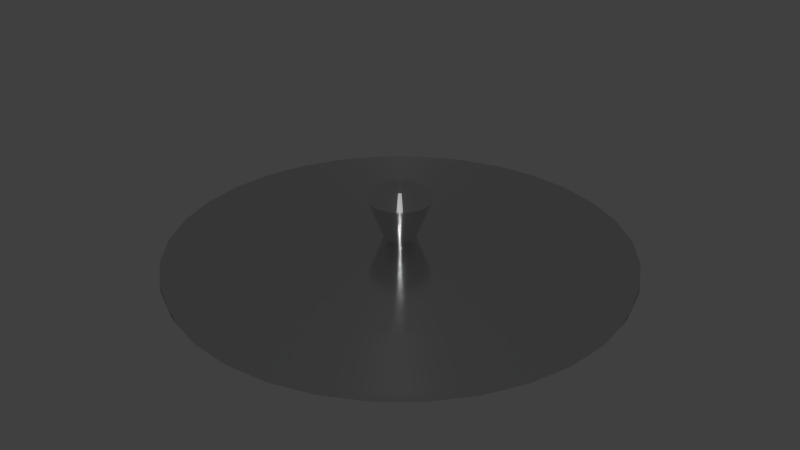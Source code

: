 # Source: sl-pot2.blend  (saved by Blender 2.76.0; exported with 4.5.12 LTS)
import bpy
from mathutils import Matrix  # noqa: F401  (used for matrix-valued properties, if any)

bpy.ops.wm.read_factory_settings(use_empty=True)
scene = bpy.context.scene
scene.name = 'Scene'

# ---- collections
col_collection_1 = bpy.data.collections.new('Collection 1'); scene.collection.children.link(col_collection_1)

# ---- materials (node trees are filled in below, after node groups)
mat_material = bpy.data.materials.new('Material')
mat_material.alpha_threshold = 0.0
mat_material.diffuse_color = (1.0, 1.0, 1.0, 1.0)
mat_material.roughness = 0.5

# ---- material node trees
mat_material.use_nodes = True; mat_material.node_tree.nodes.clear()
_N = mat_material.node_tree.nodes; _L = mat_material.node_tree.links
n0 = _N.new('ShaderNodeOutputMaterial'); n0.name = 'Material Output'; n0.location = (300, 300)
n1 = _N.new('ShaderNodeBsdfAnisotropic'); n1.name = 'Anisotropic BSDF'; n1.location = (10, 300)
n1.distribution = 'GGX'
n1.inputs[0].default_value = (0.7357, 0.7357, 0.7357, 1.0)
n1.inputs[1].default_value = 0.1414
n1.inputs[2].default_value = 0.5
_L.new(n1.outputs[0], n0.inputs[0])
n0.is_active_output = True

# ---- world
world_world = bpy.data.worlds.new('World'); scene.world = world_world
world_world.color = (0.05088, 0.05088, 0.05088)
world_world.use_sun_shadow = False
world_world.sun_shadow_jitter_overblur = 0.0
world_world.cycles.sampling_method = 'MANUAL'
world_world.cycles.sample_map_resolution = 256

# ---- meshes
me_circle = bpy.data.meshes.new('Circle')
me_circle.from_pydata([(0.03002, 0.1509, 1.221), (0.05888, 0.1422, 1.221), (0.08548, 0.1279, 1.221), (0.1088, 0.1088, 1.221), (0.1279, 0.08549, 1.221), (0.1422, 0.05888, 1.221), (0.1509, 0.03002, 1.221), (0.1539, 3.643e-07, 1.221), (0.1509, -0.03002, 1.221), (0.1422, -0.05888, 1.221), (0.1279, -0.08548, 1.221), (0.1088, -0.1088, 1.221), (0.08548, -0.1279, 1.221), (0.05888, -0.1422, 1.221), (0.03002, -0.1509, 1.221), (6.191e-08, -0.1539, 1.221), (-0.03002, -0.1509, 1.221), (-0.05888, -0.1422, 1.221), (-0.08548, -0.1279, 1.221), (-0.1088, -0.1088, 1.221), (-0.1279, -0.08548, 1.221), (-0.1422, -0.05888, 1.221), (-0.1509, -0.03002, 1.221), (-0.1539, 2.274e-07, 1.221), (-0.1509, 0.03002, 1.221), (-0.1422, 0.05888, 1.221), (-0.1279, 0.08549, 1.221), (-0.1088, 0.1088, 1.221), (-0.08548, 0.1279, 1.221), (-0.05888, 0.1422, 1.221), (-0.03002, 0.1509, 1.221), (1.177e-08, 0.1539, 1.221), (1.843e-08, 0.08451, 1.288), (-0.01649, 0.08288, 1.288), (-0.03234, 0.07808, 1.288), (-0.04695, 0.07027, 1.288), (-0.05976, 0.05976, 1.288), (-0.07027, 0.04695, 1.288), (-0.07808, 0.03234, 1.288), (-0.08288, 0.01649, 1.288), (-0.08451, 2.435e-07, 1.288), (-0.08288, -0.01649, 1.288), (-0.07808, -0.03234, 1.288), (-0.07027, -0.04695, 1.288), (-0.05976, -0.05976, 1.288), (-0.04695, -0.07027, 1.288), (-0.03234, -0.07808, 1.288), (-0.01649, -0.08288, 1.288), (4.596e-08, -0.08451, 1.288), (0.01649, -0.08288, 1.288), (0.03234, -0.07808, 1.288), (0.04695, -0.07027, 1.288), (0.05976, -0.05976, 1.288), (0.07027, -0.04695, 1.288), (0.07808, -0.03234, 1.288), (0.08288, -0.01649, 1.288), (0.08451, 3.187e-07, 1.288), (0.08288, 0.01649, 1.288), (0.07808, 0.03234, 1.288), (0.07027, 0.04695, 1.288), (0.05976, 0.05976, 1.288), (0.04695, 0.07027, 1.288), (0.03234, 0.07808, 1.288), (0.01649, 0.08288, 1.288), (-8.863e-09, 0.8365, 1.005), (-0.1632, 0.8204, 1.005), (-0.3201, 0.7728, 1.005), (-0.4647, 0.6955, 1.005), (-0.5915, 0.5915, 1.005), (-0.6955, 0.4647, 1.005), (-0.7728, 0.3201, 1.005), (-0.8204, 0.1632, 1.005), (-0.8365, 1.132e-07, 1.005), (-0.8204, -0.1632, 1.005), (-0.7728, -0.3201, 1.005), (-0.6955, -0.4647, 1.005), (-0.5915, -0.5915, 1.005), (-0.4647, -0.6955, 1.005), (-0.3201, -0.7728, 1.005), (-0.1632, -0.8204, 1.005), (2.637e-07, -0.8365, 1.005), (0.1632, -0.8204, 1.005), (0.3201, -0.7728, 1.005), (0.4647, -0.6955, 1.005), (0.5915, -0.5915, 1.005), (0.6955, -0.4647, 1.005), (0.7728, -0.3201, 1.005), (0.8204, -0.1632, 1.005), (0.8365, 8.577e-07, 1.005), (0.8204, 0.1632, 1.005), (0.7728, 0.3201, 1.005), (0.6955, 0.4647, 1.005), (0.5915, 0.5915, 1.005), (0.4647, 0.6955, 1.005), (0.3201, 0.7728, 1.005), (0.1632, 0.8204, 1.005), (-6.597e-08, 0.07639, 1.021), (-0.0149, 0.07492, 1.021), (-0.02923, 0.07058, 1.021), (-0.04244, 0.06352, 1.021), (-0.05402, 0.05402, 1.021), (-0.06352, 0.04244, 1.021), (-0.07058, 0.02923, 1.021), (-0.07492, 0.0149, 1.021), (-0.07639, 2.456e-07, 1.021), (-0.07492, -0.0149, 1.021), (-0.07058, -0.02923, 1.021), (-0.06352, -0.04244, 1.021), (-0.05402, -0.05402, 1.021), (-0.04244, -0.06352, 1.021), (-0.02923, -0.07058, 1.021), (-0.0149, -0.07492, 1.021), (-4.108e-08, -0.07639, 1.021), (0.0149, -0.07492, 1.021), (0.02923, -0.07058, 1.021), (0.04244, -0.06352, 1.021), (0.05402, -0.05402, 1.021), (0.06352, -0.04244, 1.021), (0.07058, -0.02923, 1.021), (0.07492, -0.0149, 1.021), (0.07639, 3.136e-07, 1.021), (0.07492, 0.0149, 1.021), (0.07058, 0.02923, 1.021), (0.06352, 0.04244, 1.021), (0.05402, 0.05402, 1.021), (0.04244, 0.06352, 1.021), (0.02923, 0.07058, 1.021), (0.0149, 0.07492, 1.021), (1.699e-08, 1.142, 0.9398), (-0.2228, 1.12, 0.9398), (-0.437, 1.055, 0.9398), (-0.6344, 0.9495, 0.9398), (-0.8075, 0.8075, 0.9398), (-0.9495, 0.6344, 0.9398), (-1.055, 0.437, 0.9398), (-1.12, 0.2228, 0.9398), (-1.142, 4.565e-08, 0.9398), (-1.12, -0.2228, 0.9398), (-1.055, -0.437, 0.9398), (-0.9495, -0.6344, 0.9398), (-0.8075, -0.8075, 0.9398), (-0.6344, -0.9495, 0.9398), (-0.437, -1.055, 0.9398), (-0.2228, -1.12, 0.9398), (3.891e-07, -1.142, 0.9398), (0.2228, -1.12, 0.9398), (0.437, -1.055, 0.9398), (0.6344, -0.9495, 0.9398), (0.8075, -0.8075, 0.9398), (0.9495, -0.6344, 0.9398), (1.055, -0.437, 0.9398), (1.12, -0.2228, 0.9398), (1.142, 1.062e-06, 0.9398), (1.12, 0.2228, 0.9398), (1.055, 0.437, 0.9398), (0.9495, 0.6344, 0.9398), (0.8075, 0.8075, 0.9398), (0.6344, 0.9495, 0.9398), (0.437, 1.055, 0.9398), (0.2228, 1.12, 0.9398), (-8.863e-09, 0.8365, 1.005), (-0.1632, 0.8204, 1.005), (-0.3201, 0.7728, 1.005), (-0.4647, 0.6955, 1.005), (-0.5915, 0.5915, 1.005), (-0.6955, 0.4647, 1.005), (-0.7728, 0.3201, 1.005), (-0.8204, 0.1632, 1.005), (-0.8365, 1.132e-07, 1.005), (-0.8204, -0.1632, 1.005), (-0.7728, -0.3201, 1.005), (-0.6955, -0.4647, 1.005), (-0.5915, -0.5915, 1.005), (-0.4647, -0.6955, 1.005), (-0.3201, -0.7728, 1.005), (-0.1632, -0.8204, 1.005), (2.637e-07, -0.8365, 1.005), (0.1632, -0.8204, 1.005), (0.3201, -0.7728, 1.005), (0.4647, -0.6955, 1.005), (0.5915, -0.5915, 1.005), (0.6955, -0.4647, 1.005), (0.7728, -0.3201, 1.005), (0.8204, -0.1632, 1.005), (0.8365, 8.577e-07, 1.005), (0.8204, 0.1632, 1.005), (0.7728, 0.3201, 1.005), (0.6955, 0.4647, 1.005), (0.5915, 0.5915, 1.005), (0.4647, 0.6955, 1.005), (0.3201, 0.7728, 1.005), (0.1632, 0.8204, 1.005), (-6.597e-08, 0.07639, 1.021), (-0.0149, 0.07492, 1.021), (-0.02923, 0.07058, 1.021), (-0.04244, 0.06352, 1.021), (-0.05402, 0.05402, 1.021), (-0.06352, 0.04244, 1.021), (-0.07058, 0.02923, 1.021), (-0.07492, 0.0149, 1.021), (-0.07639, 2.456e-07, 1.021), (-0.07492, -0.0149, 1.021), (-0.07058, -0.02923, 1.021), (-0.06352, -0.04244, 1.021), (-0.05402, -0.05402, 1.021), (-0.04244, -0.06352, 1.021), (-0.02923, -0.07058, 1.021), (-0.0149, -0.07492, 1.021), (-4.108e-08, -0.07639, 1.021), (0.0149, -0.07492, 1.021), (0.02923, -0.07058, 1.021), (0.04244, -0.06352, 1.021), (0.05402, -0.05402, 1.021), (0.06352, -0.04244, 1.021), (0.07058, -0.02923, 1.021), (0.07492, -0.0149, 1.021), (0.07639, 3.136e-07, 1.021), (0.07492, 0.0149, 1.021), (0.07058, 0.02923, 1.021), (0.06352, 0.04244, 1.021), (0.05402, 0.05402, 1.021), (0.04244, 0.06352, 1.021), (0.02923, 0.07058, 1.021), (0.0149, 0.07492, 1.021), (1.177e-08, 0.1539, 1.221), (-0.03002, 0.1509, 1.221), (-0.05888, 0.1422, 1.221), (-0.08548, 0.1279, 1.221), (-0.1088, 0.1088, 1.221), (-0.1279, 0.08549, 1.221), (-0.1422, 0.05888, 1.221), (-0.1509, 0.03002, 1.221), (-0.1539, 2.274e-07, 1.221), (-0.1509, -0.03002, 1.221), (-0.1422, -0.05888, 1.221), (-0.1279, -0.08548, 1.221), (-0.1088, -0.1088, 1.221), (-0.08548, -0.1279, 1.221), (-0.05888, -0.1422, 1.221), (-0.03002, -0.1509, 1.221), (6.191e-08, -0.1539, 1.221), (0.03002, -0.1509, 1.221), (0.05888, -0.1422, 1.221), (0.08548, -0.1279, 1.221), (0.1088, -0.1088, 1.221), (0.1279, -0.08548, 1.221), (0.1422, -0.05888, 1.221), (0.1509, -0.03002, 1.221), (0.1539, 3.643e-07, 1.221), (0.1509, 0.03002, 1.221), (0.1422, 0.05888, 1.221), (0.1279, 0.08549, 1.221), (0.1088, 0.1088, 1.221), (0.08548, 0.1279, 1.221), (0.05888, 0.1422, 1.221), (0.03002, 0.1509, 1.221), (1.843e-08, 0.08451, 1.288), (-0.01649, 0.08288, 1.288), (-0.03234, 0.07808, 1.288), (-0.04695, 0.07027, 1.288), (-0.05976, 0.05976, 1.288), (-0.07027, 0.04695, 1.288), (-0.07808, 0.03234, 1.288), (-0.08288, 0.01649, 1.288), (-0.08451, 2.435e-07, 1.288), (-0.08288, -0.01649, 1.288), (-0.07808, -0.03234, 1.288), (-0.07027, -0.04695, 1.288), (-0.05976, -0.05976, 1.288), (-0.04695, -0.07027, 1.288), (-0.03234, -0.07808, 1.288), (-0.01649, -0.08288, 1.288), (4.596e-08, -0.08451, 1.288), (0.01649, -0.08288, 1.288), (0.03234, -0.07808, 1.288), (0.04695, -0.07027, 1.288), (0.05976, -0.05976, 1.288), (0.07027, -0.04695, 1.288), (0.07808, -0.03234, 1.288), (0.08288, -0.01649, 1.288), (0.08451, 3.187e-07, 1.288), (0.08288, 0.01649, 1.288), (0.07808, 0.03234, 1.288), (0.07027, 0.04695, 1.288), (0.05976, 0.05976, 1.288), (0.04695, 0.07027, 1.288), (0.03234, 0.07808, 1.288), (0.01649, 0.08288, 1.288), (7.407e-09, 1.1, 0.8947), (-0.2146, 1.079, 0.8947), (-0.4209, 1.016, 0.8947), (-0.6111, 0.9145, 0.8947), (-0.7777, 0.7777, 0.8947), (-0.9145, 0.6111, 0.8947), (-1.016, 0.4209, 0.8947), (-1.079, 0.2146, 0.8947), (-1.1, 5.462e-08, 0.8947), (-1.079, -0.2146, 0.8947), (-1.016, -0.4209, 0.8947), (-0.9145, -0.6111, 0.8947), (-0.7777, -0.7777, 0.8947), (-0.6111, -0.9145, 0.8947), (-0.4209, -1.016, 0.8947), (-0.2146, -1.079, 0.8947), (3.658e-07, -1.1, 0.8947), (0.2146, -1.079, 0.8947), (0.4209, -1.016, 0.8947), (0.6111, -0.9145, 0.8947), (0.7777, -0.7777, 0.8947), (0.9145, -0.6111, 0.8947), (1.016, -0.4209, 0.8947), (1.079, -0.2146, 0.8947), (1.1, 1.034e-06, 0.8947), (1.079, 0.2146, 0.8947), (1.016, 0.4209, 0.8947), (0.9145, 0.6111, 0.8947), (0.7777, 0.7777, 0.8947), (0.6111, 0.9145, 0.8947), (0.4209, 1.016, 0.8947), (0.2146, 1.079, 0.8947), (9.178e-09, 1.131, 0.8747), (-0.2207, 1.109, 0.8747), (-0.4329, 1.045, 0.8747), (-0.6284, 0.9405, 0.8747), (-0.7998, 0.7998, 0.8747), (-0.9405, 0.6284, 0.8747), (-1.045, 0.4329, 0.8747), (-1.109, 0.2207, 0.8747), (-1.131, 4.956e-08, 0.8747), (-1.109, -0.2207, 0.8747), (-1.045, -0.4329, 0.8747), (-0.9405, -0.6284, 0.8747), (-0.7998, -0.7998, 0.8747), (-0.6284, -0.9405, 0.8747), (-0.4329, -1.045, 0.8747), (-0.2207, -1.109, 0.8747), (3.778e-07, -1.131, 0.8747), (0.2207, -1.109, 0.8747), (0.4329, -1.045, 0.8747), (0.6284, -0.9405, 0.8747), (0.7998, -0.7998, 0.8747), (0.9405, -0.6284, 0.8747), (1.045, -0.4329, 0.8747), (1.109, -0.2207, 0.8747), (1.131, 1.056e-06, 0.8747), (1.109, 0.2207, 0.8747), (1.045, 0.4329, 0.8747), (0.9405, 0.6284, 0.8747), (0.7998, 0.7998, 0.8747), (0.6284, 0.9405, 0.8747), (0.4329, 1.045, 0.8747), (0.2207, 1.109, 0.8747), (9.178e-09, 1.131, 0.8747), (-0.2207, 1.109, 0.8747), (-0.4329, 1.045, 0.8747), (-0.6284, 0.9405, 0.8747), (-0.7998, 0.7998, 0.8747), (-0.9405, 0.6284, 0.8747), (-1.045, 0.4329, 0.8747), (-1.109, 0.2207, 0.8747), (-1.131, 4.956e-08, 0.8747), (-1.109, -0.2207, 0.8747), (-1.045, -0.4329, 0.8747), (-0.9405, -0.6284, 0.8747), (-0.7998, -0.7998, 0.8747), (-0.6284, -0.9405, 0.8747), (-0.4329, -1.045, 0.8747), (-0.2207, -1.109, 0.8747), (3.778e-07, -1.131, 0.8747), (0.2207, -1.109, 0.8747), (0.4329, -1.045, 0.8747), (0.6284, -0.9405, 0.8747), (0.7998, -0.7998, 0.8747), (0.9405, -0.6284, 0.8747), (1.045, -0.4329, 0.8747), (1.109, -0.2207, 0.8747), (1.131, 1.056e-06, 0.8747), (1.109, 0.2207, 0.8747), (1.045, 0.4329, 0.8747), (0.9405, 0.6284, 0.8747), (0.7998, 0.7998, 0.8747), (0.6284, 0.9405, 0.8747), (0.4329, 1.045, 0.8747), (0.2207, 1.109, 0.8747), (1.699e-08, 1.142, 0.9029), (-0.2228, 1.12, 0.9029), (-0.437, 1.055, 0.9029), (-0.6344, 0.9495, 0.9029), (-0.8075, 0.8075, 0.9029), (-0.9495, 0.6344, 0.9029), (-1.055, 0.437, 0.9029), (-1.12, 0.2228, 0.9029), (-1.142, 4.565e-08, 0.9029), (-1.12, -0.2228, 0.9029), (-1.055, -0.437, 0.9029), (-0.9495, -0.6344, 0.9029), (-0.8075, -0.8075, 0.9029), (-0.6344, -0.9495, 0.9029), (-0.437, -1.055, 0.9029), (-0.2228, -1.12, 0.9029), (3.891e-07, -1.142, 0.9029), (0.2228, -1.12, 0.9029), (0.437, -1.055, 0.9029), (0.6344, -0.9495, 0.9029), (0.8075, -0.8075, 0.9029), (0.9495, -0.6344, 0.9029), (1.055, -0.437, 0.9029), (1.12, -0.2228, 0.9029), (1.142, 1.062e-06, 0.9029), (1.12, 0.2228, 0.9029), (1.055, 0.437, 0.9029), (0.9495, 0.6344, 0.9029), (0.8075, 0.8075, 0.9029), (0.6344, 0.9495, 0.9029), (0.437, 1.055, 0.9029), (0.2228, 1.12, 0.9029), (1.699e-08, 1.142, 0.9398), (-0.2228, 1.12, 0.9398), (-0.437, 1.055, 0.9398), (-0.6344, 0.9495, 0.9398), (-0.8075, 0.8075, 0.9398), (-0.9495, 0.6344, 0.9398), (-1.055, 0.437, 0.9398), (-1.12, 0.2228, 0.9398), (-1.142, 4.565e-08, 0.9398), (-1.12, -0.2228, 0.9398), (-1.055, -0.437, 0.9398), (-0.9495, -0.6344, 0.9398), (-0.8075, -0.8075, 0.9398), (-0.6344, -0.9495, 0.9398), (-0.437, -1.055, 0.9398), (-0.2228, -1.12, 0.9398), (3.891e-07, -1.142, 0.9398), (0.2228, -1.12, 0.9398), (0.437, -1.055, 0.9398), (0.6344, -0.9495, 0.9398), (0.8075, -0.8075, 0.9398), (0.9495, -0.6344, 0.9398), (1.055, -0.437, 0.9398), (1.12, -0.2228, 0.9398), (1.142, 1.062e-06, 0.9398), (1.12, 0.2228, 0.9398), (1.055, 0.437, 0.9398), (0.9495, 0.6344, 0.9398), (0.8075, 0.8075, 0.9398), (0.6344, 0.9495, 0.9398), (0.437, 1.055, 0.9398), (0.2228, 1.12, 0.9398), (-5.094e-08, 0.3779, 0.981), (-0.07373, 0.3707, 0.981), (-0.1446, 0.3492, 0.981), (-0.21, 0.3142, 0.981), (-0.2672, 0.2672, 0.981), (-0.3142, 0.21, 0.981), (-0.3492, 0.1446, 0.981), (-0.3707, 0.07373, 0.981), (-0.3779, 2.022e-07, 0.981), (-0.3707, -0.07373, 0.981), (-0.3492, -0.1446, 0.981), (-0.3142, -0.21, 0.981), (-0.2672, -0.2672, 0.981), (-0.21, -0.3142, 0.981), (-0.1446, -0.3492, 0.981), (-0.07373, -0.3707, 0.981), (7.221e-08, -0.3779, 0.981), (0.07373, -0.3707, 0.981), (0.1446, -0.3492, 0.981), (0.21, -0.3142, 0.981), (0.2672, -0.2672, 0.981), (0.3142, -0.21, 0.981), (0.3492, -0.1446, 0.981), (0.3707, -0.07373, 0.981), (0.3779, 5.386e-07, 0.981), (0.3707, 0.07373, 0.981), (0.3492, 0.1446, 0.981), (0.3142, 0.21, 0.981), (0.2672, 0.2672, 0.981), (0.21, 0.3142, 0.981), (0.1446, 0.3492, 0.981), (0.07373, 0.3707, 0.981)], [], [(371, 372, 404, 403), (357, 358, 390, 389), (370, 371, 403, 402), (383, 352, 384, 415), (356, 357, 389, 388), (369, 370, 402, 401), (382, 383, 415, 414), (355, 356, 388, 387), (368, 369, 401, 400), (381, 382, 414, 413), (354, 355, 387, 386), (367, 368, 400, 399), (380, 381, 413, 412), (353, 354, 386, 385), (366, 367, 399, 398), (379, 380, 412, 411), (352, 353, 385, 384), (365, 366, 398, 397), (378, 379, 411, 410), (364, 365, 397, 396), (377, 378, 410, 409), (363, 364, 396, 395), (376, 377, 409, 408), (362, 363, 395, 394), (375, 376, 408, 407), (361, 362, 394, 393), (374, 375, 407, 406), (360, 361, 393, 392), (373, 374, 406, 405), (359, 360, 392, 391), (407, 408, 440, 439), (372, 373, 405, 404), (21, 20, 267, 266), (8, 7, 280, 279), (22, 21, 266, 265), (9, 8, 279, 278), (23, 22, 265, 264), (10, 9, 278, 277), (24, 23, 264, 263), (11, 10, 277, 276), (25, 24, 263, 262), (12, 11, 276, 275), (26, 25, 262, 261), (13, 12, 275, 274), (0, 31, 256, 287), (27, 26, 261, 260), (14, 13, 274, 273), (1, 0, 287, 286), (28, 27, 260, 259), (15, 14, 273, 272), (2, 1, 286, 285), (29, 28, 259, 258), (16, 15, 272, 271), (3, 2, 285, 284), (30, 29, 258, 257), (17, 16, 271, 270), (4, 3, 284, 283), (31, 30, 257, 256), (18, 17, 270, 269), (5, 4, 283, 282), (19, 18, 269, 268), (6, 5, 282, 281), (20, 19, 268, 267), (7, 6, 281, 280), (33, 34, 35, 36, 37, 38, 39, 40, 41, 42, 43, 44, 45, 46, 47, 48, 49, 50, 51, 52, 53, 54, 55, 56, 57, 58, 59, 60, 61, 62, 63, 32), (95, 64, 96, 127), (82, 83, 115, 114), (69, 70, 102, 101), (83, 84, 116, 115), (70, 71, 103, 102), (84, 85, 117, 116), (71, 72, 104, 103), (85, 86, 118, 117), (72, 73, 105, 104), (86, 87, 119, 118), (73, 74, 106, 105), (87, 88, 120, 119), (74, 75, 107, 106), (88, 89, 121, 120), (75, 76, 108, 107), (89, 90, 122, 121), (76, 77, 109, 108), (90, 91, 123, 122), (77, 78, 110, 109), (64, 65, 97, 96), (91, 92, 124, 123), (78, 79, 111, 110), (65, 66, 98, 97), (92, 93, 125, 124), (79, 80, 112, 111), (66, 67, 99, 98), (93, 94, 126, 125), (80, 81, 113, 112), (67, 68, 100, 99), (94, 95, 127, 126), (81, 82, 114, 113), (68, 69, 101, 100), (154, 155, 187, 186), (141, 142, 174, 173), (128, 129, 161, 160), (155, 156, 188, 187), (142, 143, 175, 174), (129, 130, 162, 161), (156, 157, 189, 188), (143, 144, 176, 175), (130, 131, 163, 162), (157, 158, 190, 189), (144, 145, 177, 176), (131, 132, 164, 163), (158, 159, 191, 190), (145, 146, 178, 177), (132, 133, 165, 164), (159, 128, 160, 191), (146, 147, 179, 178), (133, 134, 166, 165), (147, 148, 180, 179), (134, 135, 167, 166), (148, 149, 181, 180), (135, 136, 168, 167), (149, 150, 182, 181), (136, 137, 169, 168), (150, 151, 183, 182), (137, 138, 170, 169), (151, 152, 184, 183), (138, 139, 171, 170), (152, 153, 185, 184), (139, 140, 172, 171), (153, 154, 186, 185), (140, 141, 173, 172), (213, 214, 246, 245), (200, 201, 233, 232), (214, 215, 247, 246), (201, 202, 234, 233), (215, 216, 248, 247), (202, 203, 235, 234), (216, 217, 249, 248), (203, 204, 236, 235), (217, 218, 250, 249), (204, 205, 237, 236), (218, 219, 251, 250), (205, 206, 238, 237), (192, 193, 225, 224), (219, 220, 252, 251), (206, 207, 239, 238), (193, 194, 226, 225), (220, 221, 253, 252), (207, 208, 240, 239), (194, 195, 227, 226), (221, 222, 254, 253), (208, 209, 241, 240), (195, 196, 228, 227), (222, 223, 255, 254), (209, 210, 242, 241), (196, 197, 229, 228), (223, 192, 224, 255), (210, 211, 243, 242), (197, 198, 230, 229), (211, 212, 244, 243), (198, 199, 231, 230), (212, 213, 245, 244), (199, 200, 232, 231), (305, 306, 338, 337), (292, 293, 325, 324), (319, 288, 320, 351), (306, 307, 339, 338), (293, 294, 326, 325), (307, 308, 340, 339), (294, 295, 327, 326), (308, 309, 341, 340), (295, 296, 328, 327), (309, 310, 342, 341), (296, 297, 329, 328), (310, 311, 343, 342), (297, 298, 330, 329), (311, 312, 344, 343), (298, 299, 331, 330), (312, 313, 345, 344), (299, 300, 332, 331), (313, 314, 346, 345), (300, 301, 333, 332), (314, 315, 347, 346), (301, 302, 334, 333), (288, 289, 321, 320), (315, 316, 348, 347), (302, 303, 335, 334), (289, 290, 322, 321), (316, 317, 349, 348), (303, 304, 336, 335), (290, 291, 323, 322), (317, 318, 350, 349), (304, 305, 337, 336), (291, 292, 324, 323), (318, 319, 351, 350), (358, 359, 391, 390), (394, 395, 427, 426), (408, 409, 441, 440), (395, 396, 428, 427), (409, 410, 442, 441), (396, 397, 429, 428), (410, 411, 443, 442), (397, 398, 430, 429), (384, 385, 417, 416), (411, 412, 444, 443), (398, 399, 431, 430), (385, 386, 418, 417), (412, 413, 445, 444), (399, 400, 432, 431), (386, 387, 419, 418), (413, 414, 446, 445), (400, 401, 433, 432), (387, 388, 420, 419), (414, 415, 447, 446), (401, 402, 434, 433), (388, 389, 421, 420), (415, 384, 416, 447), (402, 403, 435, 434), (389, 390, 422, 421), (403, 404, 436, 435), (390, 391, 423, 422), (404, 405, 437, 436), (391, 392, 424, 423), (405, 406, 438, 437), (392, 393, 425, 424), (406, 407, 439, 438), (393, 394, 426, 425), (292, 291, 451, 452), (319, 318, 478, 479), (306, 305, 465, 466), (293, 292, 452, 453), (288, 319, 479, 448), (307, 306, 466, 467), (294, 293, 453, 454), (308, 307, 467, 468), (295, 294, 454, 455), (309, 308, 468, 469), (296, 295, 455, 456), (310, 309, 469, 470), (297, 296, 456, 457), (311, 310, 470, 471), (298, 297, 457, 458), (312, 311, 471, 472), (299, 298, 458, 459), (313, 312, 472, 473), (300, 299, 459, 460), (314, 313, 473, 474), (301, 300, 460, 461), (315, 314, 474, 475), (302, 301, 461, 462), (289, 288, 448, 449), (316, 315, 475, 476), (303, 302, 462, 463), (290, 289, 449, 450), (317, 316, 476, 477), (304, 303, 463, 464), (291, 290, 450, 451), (318, 317, 477, 478), (305, 304, 464, 465), (449, 448, 479, 478, 477, 476, 475, 474, 473, 472, 471, 470, 469, 468, 467, 466, 465, 464, 463, 462, 461, 460, 459, 458, 457, 456, 455, 454, 453, 452, 451, 450)])
me_circle.polygons.foreach_set('use_smooth', [1, 1, 1, 1, 1, 1, 1, 1, 1, 1, 1, 1, 1, 1, 1, 1, 1, 1, 1, 1, 1, 1, 1, 1, 1, 1, 1, 1, 1, 1, 1, 1, 1, 1, 1, 1, 1, 1, 1, 1, 1, 1, 1, 1, 1, 1, 1, 1, 1, 1, 1, 1, 1, 1, 1, 1, 1, 1, 1, 1, 1, 1, 1, 1, 0, 1, 1, 1, 1, 1, 1, 1, 1, 1, 1, 1, 1, 1, 1, 1, 1, 1, 1, 1, 1, 1, 1, 1, 1, 1, 1, 1, 1, 1, 1, 1, 1, 1, 1, 1, 1, 1, 1, 1, 1, 1, 1, 1, 1, 1, 1, 1, 1, 1, 1, 1, 1, 1, 1, 1, 1, 1, 1, 1, 1, 1, 1, 1, 1, 1, 1, 1, 1, 1, 1, 1, 1, 1, 1, 1, 1, 1, 1, 1, 1, 1, 1, 1, 1, 1, 1, 1, 1, 1, 1, 1, 1, 1, 1, 1, 1, 1, 1, 1, 1, 1, 1, 1, 1, 1, 1, 1, 1, 1, 1, 1, 1, 1, 1, 1, 1, 1, 1, 1, 1, 1, 1, 1, 1, 1, 1, 1, 1, 1, 1, 1, 1, 1, 1, 1, 1, 1, 1, 1, 1, 1, 1, 1, 1, 1, 1, 1, 1, 1, 1, 1, 1, 1, 1, 1, 1, 1, 1, 1, 1, 1, 1, 1, 1, 1, 1, 1, 1, 1, 1, 1, 1, 1, 1, 1, 1, 1, 1, 1, 1, 1, 1, 1, 1, 1, 1, 1, 1, 1, 1, 1, 1, 1])
_k = set([(0, 287), (1, 286), (2, 285), (3, 284), (4, 283), (5, 282), (6, 281), (7, 280), (8, 279), (9, 278), (10, 277), (11, 276), (12, 275), (13, 274), (14, 273), (15, 272), (16, 271), (17, 270), (18, 269), (19, 268), (20, 267), (21, 266), (22, 265), (23, 264), (24, 263), (25, 262), (26, 261), (27, 260), (28, 259), (29, 258), (30, 257), (31, 256), (32, 33), (32, 63), (33, 34), (34, 35), (35, 36), (36, 37), (37, 38), (38, 39), (39, 40), (40, 41), (41, 42), (42, 43), (43, 44), (44, 45), (45, 46), (46, 47), (47, 48), (48, 49), (49, 50), (50, 51), (51, 52), (52, 53), (53, 54), (54, 55), (55, 56), (56, 57), (57, 58), (58, 59), (59, 60), (60, 61), (61, 62), (62, 63), (256, 257), (256, 287), (257, 258), (258, 259), (259, 260), (260, 261), (261, 262), (262, 263), (263, 264), (264, 265), (265, 266), (266, 267), (267, 268), (268, 269), (269, 270), (270, 271), (271, 272), (272, 273), (273, 274), (274, 275), (275, 276), (276, 277), (277, 278), (278, 279), (279, 280), (280, 281), (281, 282), (282, 283), (283, 284), (284, 285), (285, 286), (286, 287)])
me_circle.attributes.new('sharp_edge', 'BOOLEAN', 'EDGE').data.foreach_set('value', [ (min(e.vertices), max(e.vertices)) in _k for e in me_circle.edges])
me_circle.materials.append(mat_material)
me_circle.use_remesh_preserve_volume = False
me_circle.use_remesh_preserve_attributes = False
me_circle.use_mirror_vertex_groups = False
me_circle.update()

# ---- objects
ob_circle = bpy.data.objects.new('Circle', me_circle)

# ---- transforms, parenting, visibility, modifiers, constraints
ob_circle.location = (0.0, 0.0, 0.0)
ob_circle.lineart.crease_threshold = 0.0

# ---- collection membership
col_collection_1.objects.link(ob_circle)

# ---- scene / render settings (as saved in the file)
scene.frame_start = 0; scene.frame_end = 600; scene.frame_set(451)
scene.render.engine = 'CYCLES'
scene.render.resolution_percentage = 50
scene.render.dither_intensity = 0.0
scene.cycles.use_denoising = False
scene.cycles.samples = 10
scene.cycles.sampling_pattern = 'TABULATED_SOBOL'
scene.cycles.light_sampling_threshold = 0.0
scene.cycles.use_adaptive_sampling = False
scene.cycles.use_light_tree = False
scene.cycles.blur_glossy = 0.0
scene.cycles.pixel_filter_type = 'GAUSSIAN'
scene.cycles.sample_clamp_indirect = 0.0
scene.view_settings.view_transform = 'Standard'
bpy.context.view_layer.update()

# ---- added for rendering (the .blend has no active camera and no usable light): camera, sun
cam_auto = bpy.data.cameras.new('AutoCamera')
cam_auto.lens = 50.0
cam_auto.sensor_width = 36.0
cam_auto.clip_end = 1000.0
ob_auto_camera = bpy.data.objects.new('AutoCamera', cam_auto)
scene.collection.objects.link(ob_auto_camera)
ob_auto_camera.location = (3.01279, -3.61535, 3.49137)
ob_auto_camera.rotation_euler = (1.09748, -7.21219e-08, 0.694738)
scene.camera = ob_auto_camera
light_auto_sun = bpy.data.lights.new('AutoSun', 'SUN')
light_auto_sun.energy = 3.0
light_auto_sun.angle = 0.0523599
ob_auto_sun = bpy.data.objects.new('AutoSun', light_auto_sun)
scene.collection.objects.link(ob_auto_sun)
ob_auto_sun.rotation_euler = (0.872665, 0.174533, 0.523599)
bpy.context.view_layer.update()
